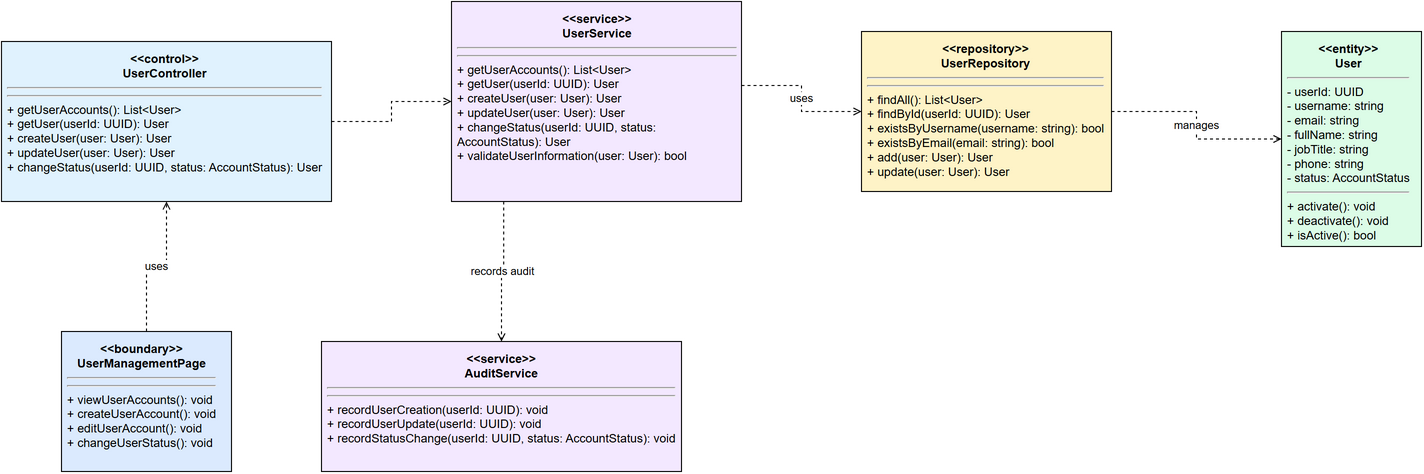

The diagram above was exported from draw.io. Its source (the exported page's mxGraphModel, read from the mxfile embedded in the PNG):
<mxGraphModel dx="1406" dy="1958" grid="1" gridSize="10" guides="1" tooltips="1" connect="1" arrows="1" fold="1" page="1" pageScale="1" pageWidth="2600" pageHeight="1200" math="0" shadow="0">
  <root>
    <mxCell id="0" />
    <mxCell id="1" parent="0" />
    <mxCell id="2" parent="1" style="rounded=0;whiteSpace=wrap;html=1;verticalAlign=top;align=left;spacing=6;strokeColor=#000000;fillColor=#dbeafe;fontSize=12;" value="&lt;div style='text-align:center;font-weight:bold'&gt;&amp;lt;&amp;lt;boundary&amp;gt;&amp;gt;&lt;br/&gt;UserManagementPage&lt;/div&gt;&lt;hr/&gt;&lt;div style='text-align:left'&gt; &lt;/div&gt;&lt;hr/&gt;&lt;div style='text-align:left'&gt;+ viewUserAccounts(): void&lt;br/&gt;+ createUserAccount(): void&lt;br/&gt;+ editUserAccount(): void&lt;br/&gt;+ changeUserStatus(): void&lt;/div&gt;" vertex="1">
      <mxGeometry height="140" width="170" x="620" y="420" as="geometry" />
    </mxCell>
    <mxCell id="3" parent="1" style="rounded=0;whiteSpace=wrap;html=1;verticalAlign=top;align=left;spacing=6;strokeColor=#000000;fillColor=#e0f2fe;fontSize=12;" value="&lt;div style='text-align:center;font-weight:bold'&gt;&amp;lt;&amp;lt;control&amp;gt;&amp;gt;&lt;br/&gt;UserController&lt;/div&gt;&lt;hr/&gt;&lt;div style='text-align:left'&gt; &lt;/div&gt;&lt;hr/&gt;&lt;div style='text-align:left'&gt;+ getUserAccounts(): List&amp;lt;User&amp;gt;&lt;br/&gt;+ getUser(userId: UUID): User&lt;br/&gt;+ createUser(user: User): User&lt;br/&gt;+ updateUser(user: User): User&lt;br/&gt;+ changeStatus(userId: UUID, status: AccountStatus): User&lt;/div&gt;" vertex="1">
      <mxGeometry height="160" width="330" x="560" y="130" as="geometry" />
    </mxCell>
    <mxCell id="4" parent="1" style="rounded=0;whiteSpace=wrap;html=1;verticalAlign=top;align=left;spacing=6;strokeColor=#000000;fillColor=#f3e8ff;fontSize=12;" value="&lt;div style='text-align:center;font-weight:bold'&gt;&amp;lt;&amp;lt;service&amp;gt;&amp;gt;&lt;br/&gt;UserService&lt;/div&gt;&lt;hr/&gt;&lt;div style='text-align:left'&gt; &lt;/div&gt;&lt;hr/&gt;&lt;div style='text-align:left'&gt;+ getUserAccounts(): List&amp;lt;User&amp;gt;&lt;br/&gt;+ getUser(userId: UUID): User&lt;br/&gt;+ createUser(user: User): User&lt;br/&gt;+ updateUser(user: User): User&lt;br/&gt;+ changeStatus(userId: UUID, status: AccountStatus): User&lt;br/&gt;+ validateUserInformation(user: User): bool&lt;/div&gt;" vertex="1">
      <mxGeometry height="200" width="290" x="1010" y="90" as="geometry" />
    </mxCell>
    <mxCell id="5" parent="1" style="rounded=0;whiteSpace=wrap;html=1;verticalAlign=top;align=left;spacing=6;strokeColor=#000000;fillColor=#fef3c7;fontSize=12;" value="&lt;div style='text-align:center;font-weight:bold'&gt;&amp;lt;&amp;lt;repository&amp;gt;&amp;gt;&lt;br/&gt;UserRepository&lt;/div&gt;&lt;hr/&gt;&lt;div style='text-align:left'&gt; &lt;/div&gt;&lt;hr/&gt;&lt;div style='text-align:left'&gt;+ findAll(): List&amp;lt;User&amp;gt;&lt;br/&gt;+ findById(userId: UUID): User&lt;br/&gt;+ existsByUsername(username: string): bool&lt;br/&gt;+ existsByEmail(email: string): bool&lt;br/&gt;+ add(user: User): User&lt;br/&gt;+ update(user: User): User&lt;/div&gt;" vertex="1">
      <mxGeometry height="160" width="250" x="1420" y="120" as="geometry" />
    </mxCell>
    <mxCell id="6" parent="1" style="rounded=0;whiteSpace=wrap;html=1;verticalAlign=top;align=left;spacing=6;strokeColor=#000000;fillColor=#dcfce7;fontSize=12;" value="&lt;div style='text-align:center;font-weight:bold'&gt;&amp;lt;&amp;lt;entity&amp;gt;&amp;gt;&lt;br/&gt;User&lt;/div&gt;&lt;hr/&gt;&lt;div style='text-align:left'&gt;- userId: UUID&lt;br/&gt;- username: string&lt;br/&gt;- email: string&lt;br/&gt;- fullName: string&lt;br/&gt;- jobTitle: string&lt;br/&gt;- phone: string&lt;br/&gt;- status: AccountStatus&lt;/div&gt;&lt;hr/&gt;&lt;div style='text-align:left'&gt;+ activate(): void&lt;br/&gt;+ deactivate(): void&lt;br/&gt;+ isActive(): bool&lt;/div&gt;" vertex="1">
      <mxGeometry height="215" width="140" x="1840" y="120" as="geometry" />
    </mxCell>
    <mxCell id="7" parent="1" style="rounded=0;whiteSpace=wrap;html=1;verticalAlign=top;align=left;spacing=6;strokeColor=#000000;fillColor=#f3e8ff;fontSize=12;" value="&lt;div style='text-align:center;font-weight:bold'&gt;&amp;lt;&amp;lt;service&amp;gt;&amp;gt;&lt;br/&gt;AuditService&lt;/div&gt;&lt;hr/&gt;&lt;div style='text-align:left'&gt; &lt;/div&gt;&lt;hr/&gt;&lt;div style='text-align:left'&gt;+ recordUserCreation(userId: UUID): void&lt;br/&gt;+ recordUserUpdate(userId: UUID): void&lt;br/&gt;+ recordStatusChange(userId: UUID, status: AccountStatus): void&lt;/div&gt;" vertex="1">
      <mxGeometry height="130" width="360" x="880" y="430" as="geometry" />
    </mxCell>
    <mxCell id="20" edge="1" parent="1" source="2" style="edgeStyle=orthogonalEdgeStyle;rounded=0;orthogonalLoop=1;jettySize=auto;html=1;dashed=1;endArrow=open;endFill=0;fontSize=11;exitX=0.5;exitY=0;exitDx=0;exitDy=0;" target="3" value="uses">
      <mxGeometry relative="1" as="geometry" />
    </mxCell>
    <mxCell id="21" edge="1" parent="1" source="3" style="edgeStyle=orthogonalEdgeStyle;rounded=0;orthogonalLoop=1;jettySize=auto;html=1;dashed=1;endArrow=open;endFill=0;fontSize=11;exitX=1;exitY=0.5;exitDx=0;exitDy=0;entryX=0;entryY=0.5;entryDx=0;entryDy=0;" target="4" value="">
      <mxGeometry relative="1" as="geometry" />
    </mxCell>
    <mxCell id="22" edge="1" parent="1" source="4" style="edgeStyle=orthogonalEdgeStyle;rounded=0;orthogonalLoop=1;jettySize=auto;html=1;dashed=1;endArrow=open;endFill=0;fontSize=11;exitX=1;exitY=0.42;exitDx=0;exitDy=0;entryX=0;entryY=0.5;entryDx=0;entryDy=0;" target="5" value="uses">
      <mxGeometry relative="1" as="geometry" />
    </mxCell>
    <mxCell id="23" edge="1" parent="1" source="5" style="edgeStyle=orthogonalEdgeStyle;rounded=0;orthogonalLoop=1;jettySize=auto;html=1;dashed=1;endArrow=open;endFill=0;fontSize=11;exitX=1;exitY=0.5;exitDx=0;exitDy=0;entryX=0;entryY=0.5;entryDx=0;entryDy=0;" target="6" value="manages">
      <mxGeometry relative="1" as="geometry" />
    </mxCell>
    <mxCell id="24" edge="1" parent="1" source="4" style="edgeStyle=orthogonalEdgeStyle;rounded=0;orthogonalLoop=1;jettySize=auto;html=1;dashed=1;endArrow=open;endFill=0;fontSize=11;exitX=0.18;exitY=1.0;exitDx=0;exitDy=0;entryX=0.5;entryY=0.0;entryDx=0;entryDy=0;" target="7" value="records audit">
      <mxGeometry relative="1" as="geometry" />
    </mxCell>
  </root>
</mxGraphModel>